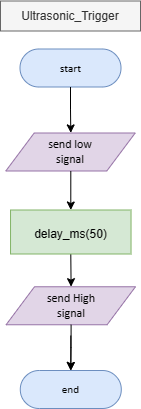

The diagram above was exported from draw.io. Its source (the exported page's mxGraphModel, read from the mxfile embedded in the PNG):
<mxGraphModel dx="5914" dy="2391" grid="1" gridSize="10" guides="1" tooltips="1" connect="1" arrows="1" fold="1" page="1" pageScale="1" pageWidth="850" pageHeight="1100" math="0" shadow="0">
  <root>
    <mxCell id="0" />
    <mxCell id="1" parent="0" />
    <mxCell id="2" value="" style="group" vertex="1" connectable="0" parent="1">
      <mxGeometry x="-680" y="-1080.5" width="140" height="407.5" as="geometry" />
    </mxCell>
    <UserObject label="&lt;div style=&quot;font-size: 1px&quot;&gt;&lt;font style=&quot;font-size: 11.29px; direction: ltr; letter-spacing: 0px; line-height: 120%; opacity: 1;&quot;&gt;start&lt;/font&gt;&lt;/div&gt;" Function="EN_DIO_Error_T DIO_init(uint8_t pinNumber, EN_DIO_PORT_T portNumber, EN_DIO_DIRECTION_T direction);" tags="Flowchart" id="3">
      <mxCell style="verticalAlign=middle;align=center;overflow=width;vsdxID=30;fillColor=#dae8fc;shape=stencil(tVLREoIgEPwaHnEQxsl3s/9gEpSJwDko7e+DsEkze2l627vdu5uFRaxyHe8FosR5sCcxqMZ3iO0Rpcp0ApQPCLEasUpaEC3Yi2lS3fOojOhsr3HDmObyMtsVcYqS29Qh5FEfklwrM5OXeUa/yjkcAwfr7TDpiyTfXvjkMR+Vw2A998qaBac5tAKHU1hq3i4oNwjRr9ofvayt/+Rk+yX/4iWA159KpXWKxJx/z0Bopfyw+g4=);strokeColor=#6c8ebf;spacingTop=-1;spacingBottom=-1;spacingLeft=-1;spacingRight=-1;points=[[0.5,1,0],[0.5,0,0],[0,0.5,0],[1,0.5,0]];labelBackgroundColor=none;rounded=1;html=1;whiteSpace=wrap;fontFamily=Calibri;" vertex="1" parent="2">
        <mxGeometry x="19.5" y="48" width="101" height="38" as="geometry" />
      </mxCell>
    </UserObject>
    <mxCell id="4" value="Ultrasonic_Trigger" style="text;html=1;strokeColor=#666666;fillColor=#f5f5f5;align=center;verticalAlign=middle;whiteSpace=wrap;rounded=0;fontColor=#333333;" vertex="1" parent="2">
      <mxGeometry width="140" height="30" as="geometry" />
    </mxCell>
    <UserObject label="" Function="EN_DIO_Error_T DIO_init(uint8_t pinNumber, EN_DIO_PORT_T portNumber, EN_DIO_DIRECTION_T direction);" tags="Flowchart" id="5">
      <mxCell style="vsdxID=280;fillColor=#e1d5e7;shape=stencil(UzV2Ls5ILEhVNTIoLinKz04tz0wpyVA1dlE1MsrMy0gtyiwBslSNXVWNndPyi1LTi/JL81Ig/IJEkEoQKze/DGRCBUSfrqGJnoEZSJuRQSVEyNDAAMx3g6jPycxDUm9hqmdpQrxyQ0zj8akmRTFhlwMZCG+nZebkQEINWR49mIBCkCA2dgUA);strokeColor=#9673a6;spacingTop=-1;spacingBottom=-1;spacingLeft=-1;spacingRight=-1;points=[[0,0.5,0],[1,0.5,0],[0.5,1,0],[0.5,0,0]];labelBackgroundColor=none;rounded=1;html=1;whiteSpace=wrap;fontFamily=Calibri;" vertex="1" parent="2">
        <mxGeometry x="19.5" y="132" width="101" height="38" as="geometry" />
      </mxCell>
    </UserObject>
    <mxCell id="6" value="&lt;div style=&quot;&quot;&gt;send low signal&lt;br&gt;&lt;/div&gt;" style="text;vsdxID=280;fillColor=none;gradientColor=none;strokeColor=none;spacingTop=-1;spacingBottom=-1;spacingLeft=-1;spacingRight=-1;points=[[0,0.5,0],[1,0.5,0],[0.5,1,0],[0.5,0,0]];labelBackgroundColor=none;rounded=1;html=1;whiteSpace=wrap;verticalAlign=middle;align=center;overflow=width;;html=1;fontColor=#000000;fontFamily=Calibri;" vertex="1" parent="5">
      <mxGeometry x="16.93" y="-0.09999999999999999" width="67.73" height="38.099999999999994" as="geometry" />
    </mxCell>
    <mxCell id="7" style="edgeStyle=orthogonalEdgeStyle;rounded=0;orthogonalLoop=1;jettySize=auto;html=1;exitX=0.5;exitY=1;exitDx=0;exitDy=0;exitPerimeter=0;entryX=0.5;entryY=0;entryDx=0;entryDy=0;entryPerimeter=0;" edge="1" parent="2" source="3" target="6">
      <mxGeometry relative="1" as="geometry" />
    </mxCell>
    <UserObject label="&lt;div style=&quot;font-size: 1px&quot;&gt;&lt;font style=&quot;font-size: 11.29px; direction: ltr; letter-spacing: 0px; line-height: 120%; opacity: 1;&quot;&gt;end&lt;/font&gt;&lt;/div&gt;" Function="EN_DIO_Error_T DIO_init(uint8_t pinNumber, EN_DIO_PORT_T portNumber, EN_DIO_DIRECTION_T direction);" tags="Flowchart" id="8">
      <mxCell style="verticalAlign=middle;align=center;overflow=width;vsdxID=30;fillColor=#dae8fc;shape=stencil(tVLREoIgEPwaHnEQxsl3s/9gEpSJwDko7e+DsEkze2l627vdu5uFRaxyHe8FosR5sCcxqMZ3iO0Rpcp0ApQPCLEasUpaEC3Yi2lS3fOojOhsr3HDmObyMtsVcYqS29Qh5FEfklwrM5OXeUa/yjkcAwfr7TDpiyTfXvjkMR+Vw2A998qaBac5tAKHU1hq3i4oNwjRr9ofvayt/+Rk+yX/4iWA159KpXWKxJx/z0Bopfyw+g4=);strokeColor=#6c8ebf;spacingTop=-1;spacingBottom=-1;spacingLeft=-1;spacingRight=-1;points=[[0.5,1,0],[0.5,0,0],[0,0.5,0],[1,0.5,0]];labelBackgroundColor=none;rounded=1;html=1;whiteSpace=wrap;fontFamily=Calibri;" vertex="1" parent="2">
        <mxGeometry x="19.79000000000019" y="369.5" width="101" height="38" as="geometry" />
      </mxCell>
    </UserObject>
    <mxCell id="9" style="edgeStyle=orthogonalEdgeStyle;rounded=0;orthogonalLoop=1;jettySize=auto;html=1;exitX=0.5;exitY=1;exitDx=0;exitDy=0;entryX=0.5;entryY=0;entryDx=0;entryDy=0;entryPerimeter=0;" edge="1" parent="2" target="8">
      <mxGeometry relative="1" as="geometry">
        <mxPoint x="70.28999999999996" y="334.5" as="sourcePoint" />
      </mxGeometry>
    </mxCell>
    <UserObject label="" Function="EN_DIO_Error_T DIO_init(uint8_t pinNumber, EN_DIO_PORT_T portNumber, EN_DIO_DIRECTION_T direction);" tags="Flowchart" id="10">
      <mxCell style="vsdxID=280;fillColor=#e1d5e7;shape=stencil(UzV2Ls5ILEhVNTIoLinKz04tz0wpyVA1dlE1MsrMy0gtyiwBslSNXVWNndPyi1LTi/JL81Ig/IJEkEoQKze/DGRCBUSfrqGJnoEZSJuRQSVEyNDAAMx3g6jPycxDUm9hqmdpQrxyQ0zj8akmRTFhlwMZCG+nZebkQEINWR49mIBCkCA2dgUA);strokeColor=#9673a6;spacingTop=-1;spacingBottom=-1;spacingLeft=-1;spacingRight=-1;points=[[0,0.5,0],[1,0.5,0],[0.5,1,0],[0.5,0,0]];labelBackgroundColor=none;rounded=1;html=1;whiteSpace=wrap;fontFamily=Calibri;" vertex="1" parent="2">
        <mxGeometry x="19.789999999999964" y="285.76" width="101" height="38" as="geometry" />
      </mxCell>
    </UserObject>
    <mxCell id="11" value="&lt;div style=&quot;&quot;&gt;send High signal&lt;br&gt;&lt;/div&gt;" style="text;vsdxID=280;fillColor=none;gradientColor=none;strokeColor=none;spacingTop=-1;spacingBottom=-1;spacingLeft=-1;spacingRight=-1;points=[[0,0.5,0],[1,0.5,0],[0.5,1,0],[0.5,0,0]];labelBackgroundColor=none;rounded=1;html=1;whiteSpace=wrap;verticalAlign=middle;align=center;overflow=width;;html=1;fontColor=#000000;fontFamily=Calibri;" vertex="1" parent="10">
      <mxGeometry x="16.93" y="-0.09999999999999999" width="67.73" height="38.099999999999994" as="geometry" />
    </mxCell>
    <mxCell id="12" style="edgeStyle=orthogonalEdgeStyle;rounded=0;orthogonalLoop=1;jettySize=auto;html=1;exitX=0.5;exitY=1;exitDx=0;exitDy=0;entryX=0.5;entryY=0;entryDx=0;entryDy=0;entryPerimeter=0;" edge="1" parent="2" source="13" target="11">
      <mxGeometry relative="1" as="geometry" />
    </mxCell>
    <mxCell id="13" value="&lt;span style=&quot;font-size: 12px;&quot;&gt;delay_ms(50)&lt;/span&gt;" style="rounded=0;whiteSpace=wrap;html=1;fontSize=16;fillColor=#d5e8d4;strokeColor=#82b366;container=0;" vertex="1" parent="2">
      <mxGeometry x="10.039999999999964" y="209" width="120.5" height="44" as="geometry" />
    </mxCell>
    <mxCell id="14" style="edgeStyle=orthogonalEdgeStyle;rounded=0;orthogonalLoop=1;jettySize=auto;html=1;exitX=0.5;exitY=1;exitDx=0;exitDy=0;exitPerimeter=0;entryX=0.5;entryY=0;entryDx=0;entryDy=0;" edge="1" parent="2" source="6" target="13">
      <mxGeometry relative="1" as="geometry" />
    </mxCell>
    <mxCell id="15" style="edgeStyle=orthogonalEdgeStyle;rounded=0;orthogonalLoop=1;jettySize=auto;html=1;exitX=0.5;exitY=1;exitDx=0;exitDy=0;exitPerimeter=0;entryX=0.5;entryY=0;entryDx=0;entryDy=0;entryPerimeter=0;" edge="1" parent="2" source="11" target="8">
      <mxGeometry relative="1" as="geometry" />
    </mxCell>
  </root>
</mxGraphModel>